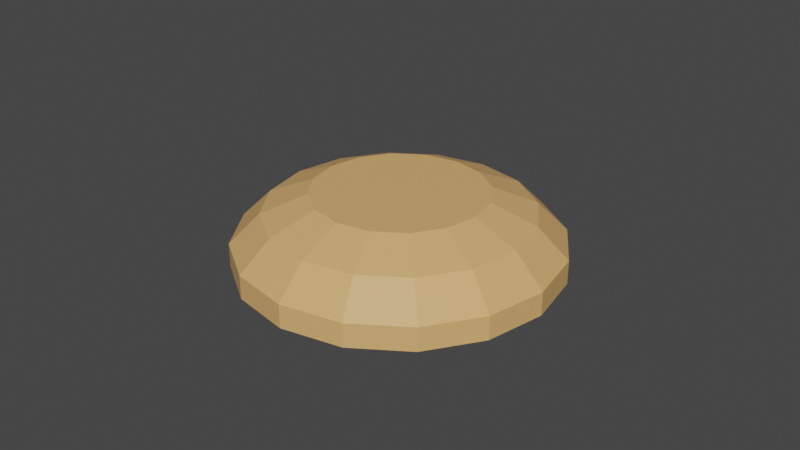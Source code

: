 # Source: Bun.blend  (saved by Blender 3.5.10; exported with 4.5.12 LTS)
import bpy
from mathutils import Matrix  # noqa: F401  (used for matrix-valued properties, if any)

bpy.ops.wm.read_factory_settings(use_empty=True)
scene = bpy.context.scene
scene.name = 'Scene'

# ---- materials (node trees are filled in below, after node groups)
mat_bun = bpy.data.materials.new('Bun')
mat_bun.use_transparent_shadow = False

# ---- material node trees
mat_bun.use_nodes = True; mat_bun.node_tree.nodes.clear()
_N = mat_bun.node_tree.nodes; _L = mat_bun.node_tree.links
n0 = _N.new('ShaderNodeBsdfPrincipled'); n0.name = 'Principled BSDF'; n0.location = (10, 300)
n0.distribution = 'GGX'
n0.subsurface_method = 'RANDOM_WALK_SKIN'
n0.inputs[0].default_value = (0.8, 0.4484, 0.1657, 1.0)
n0.inputs[3].default_value = 1.45
n0.inputs[27].default_value = (0.0, 0.0, 0.0, 1.0)
n0.inputs[28].default_value = 1.0
n1 = _N.new('ShaderNodeOutputMaterial'); n1.name = 'Material Output'; n1.location = (300, 300)
_L.new(n0.outputs[0], n1.inputs[0])
n1.is_active_output = True

# ---- world
world_world = bpy.data.worlds.new('World'); scene.world = world_world
world_world.use_nodes = True; world_world.node_tree.nodes.clear()
_N = world_world.node_tree.nodes; _L = world_world.node_tree.links
n0 = _N.new('ShaderNodeOutputWorld'); n0.name = 'World Output'; n0.location = (300, 300)
n1 = _N.new('ShaderNodeBackground'); n1.name = 'Background'; n1.location = (10, 300)
n1.inputs[0].default_value = (0.05088, 0.05088, 0.05088, 1.0)
_L.new(n1.outputs[0], n0.inputs[0])
n0.is_active_output = True
world_world.color = (0.05088, 0.05088, 0.05088)
world_world.use_sun_shadow = False
world_world.sun_shadow_jitter_overblur = 0.0

# ---- meshes
me_circle_001 = bpy.data.meshes.new('Circle.001')
me_circle_001.from_pydata([(0.0, 0.04992, 0.0), (-0.0191, 0.04612, 0.0), (-0.0353, 0.0353, 0.0), (-0.04612, 0.0191, 0.0), (-0.04992, 0.0, 0.0), (-0.04612, -0.0191, 0.0), (-0.0353, -0.0353, 0.0), (-0.0191, -0.04612, 0.0), (0.0, -0.04992, 0.0), (0.0191, -0.04612, 0.0), (0.0353, -0.0353, 0.0), (0.04612, -0.0191, 0.0), (0.04992, 0.0, 0.0), (0.04612, 0.0191, 0.0), (0.0353, 0.0353, 0.0), (0.0191, 0.04612, 0.0), (-0.01026, 0.02477, 0.02243), (0.0, 0.02681, 0.02243), (-0.01896, 0.01896, 0.02243), (-0.02477, 0.01026, 0.02243), (-0.02681, 0.0, 0.02243), (-0.02477, -0.01026, 0.02243), (-0.01896, -0.01896, 0.02243), (-0.01026, -0.02477, 0.02243), (0.0, -0.02681, 0.02243), (0.01026, -0.02477, 0.02243), (0.01896, -0.01896, 0.02243), (0.02477, -0.01026, 0.02243), (0.02681, 0.0, 0.02243), (0.02477, 0.01026, 0.02243), (0.01896, 0.01896, 0.02243), (0.01026, 0.02477, 0.02243), (-0.0191, 0.04612, 0.007416), (0.0, 0.04992, 0.007416), (-0.0353, 0.0353, 0.007416), (-0.04612, 0.0191, 0.007416), (-0.04992, 0.0, 0.007416), (-0.04612, -0.0191, 0.007416), (-0.0353, -0.0353, 0.007416), (-0.0191, -0.04612, 0.007416), (0.0, -0.04992, 0.007416), (0.0191, -0.04612, 0.007416), (0.0353, -0.0353, 0.007416), (0.04612, -0.0191, 0.007416), (0.04992, 0.0, 0.007416), (0.04612, 0.0191, 0.007416), (0.0353, 0.0353, 0.007416), (0.0191, 0.04612, 0.007416), (-0.01557, 0.0376, 0.01668), (0.0, 0.0407, 0.01668), (-0.02878, 0.02878, 0.01668), (-0.0376, 0.01557, 0.01668), (-0.0407, 0.0, 0.01668), (-0.0376, -0.01557, 0.01668), (-0.02878, -0.02878, 0.01668), (-0.01557, -0.0376, 0.01668), (0.0, -0.0407, 0.01668), (0.01557, -0.0376, 0.01668), (0.02878, -0.02878, 0.01668), (0.0376, -0.01557, 0.01668), (0.0407, 0.0, 0.01668), (0.0376, 0.01557, 0.01668), (0.02878, 0.02878, 0.01668), (0.01557, 0.0376, 0.01668)], [], [(0, 15, 14, 13, 12, 11, 10, 9, 8, 7, 6, 5, 4, 3, 2, 1), (17, 16, 18, 19, 20, 21, 22, 23, 24, 25, 26, 27, 28, 29, 30, 31), (1, 2, 34, 32), (9, 10, 42, 41), (2, 3, 35, 34), (10, 11, 43, 42), (3, 4, 36, 35), (11, 12, 44, 43), (4, 5, 37, 36), (12, 13, 45, 44), (5, 6, 38, 37), (13, 14, 46, 45), (6, 7, 39, 38), (14, 15, 47, 46), (7, 8, 40, 39), (0, 1, 32, 33), (15, 0, 33, 47), (8, 9, 41, 40), (48, 49, 33, 32), (50, 48, 32, 34), (51, 50, 34, 35), (52, 51, 35, 36), (53, 52, 36, 37), (54, 53, 37, 38), (55, 54, 38, 39), (56, 55, 39, 40), (57, 56, 40, 41), (58, 57, 41, 42), (59, 58, 42, 43), (60, 59, 43, 44), (61, 60, 44, 45), (62, 61, 45, 46), (63, 62, 46, 47), (49, 63, 47, 33), (16, 17, 49, 48), (18, 16, 48, 50), (19, 18, 50, 51), (20, 19, 51, 52), (21, 20, 52, 53), (22, 21, 53, 54), (23, 22, 54, 55), (24, 23, 55, 56), (25, 24, 56, 57), (26, 25, 57, 58), (27, 26, 58, 59), (28, 27, 59, 60), (29, 28, 60, 61), (30, 29, 61, 62), (31, 30, 62, 63), (17, 31, 63, 49)])
_uv = me_circle_001.uv_layers.new(name='UVMap')
_uv.uv.foreach_set('vector', [0.5, 1.0, 0.6913, 0.9619, 0.8536, 0.8536, 0.9619, 0.6913, 1.0, 0.5, 0.9619, 0.3087, 0.8536, 0.1464, 0.6913, 0.03806, 0.5, 0.0, 0.3087, 0.03806, 0.1464, 0.1464, 0.03806, 0.3087, 0.0, 0.5, 0.03806, 0.6913, 0.1464, 0.8536, 0.3087, 0.9619, 0.5, 0.7685, 0.3972, 0.7481, 0.3101, 0.6899, 0.2519, 0.6028, 0.2315, 0.5, 0.2519, 0.3972, 0.3101, 0.3101, 0.3972, 0.2519, 0.5, 0.2315, 0.6028, 0.2519, 0.6899, 0.3101, 0.7481, 0.3972, 0.7685, 0.5, 0.7481, 0.6028, 0.6899, 0.6899, 0.6028, 0.7481, 0.3087, 0.9619, 0.1464, 0.8536, 0.1464, 0.8536, 0.3087, 0.9619, 0.6913, 0.03806, 0.8536, 0.1464, 0.8536, 0.1464, 0.6913, 0.03806, 0.1464, 0.8536, 0.03806, 0.6913, 0.03806, 0.6913, 0.1464, 0.8536, 0.8536, 0.1464, 0.9619, 0.3087, 0.9619, 0.3087, 0.8536, 0.1464, 0.03806, 0.6913, 0.0, 0.5, 0.0, 0.5, 0.03806, 0.6913, 0.9619, 0.3087, 1.0, 0.5, 1.0, 0.5, 0.9619, 0.3087, 0.0, 0.5, 0.03806, 0.3087, 0.03806, 0.3087, 0.0, 0.5, 1.0, 0.5, 0.9619, 0.6913, 0.9619, 0.6913, 1.0, 0.5, 0.03806, 0.3087, 0.1464, 0.1464, 0.1464, 0.1464, 0.03806, 0.3087, 0.9619, 0.6913, 0.8536, 0.8536, 0.8536, 0.8536, 0.9619, 0.6913, 0.1464, 0.1464, 0.3087, 0.03806, 0.3087, 0.03806, 0.1464, 0.1464, 0.8536, 0.8536, 0.6913, 0.9619, 0.6913, 0.9619, 0.8536, 0.8536, 0.3087, 0.03806, 0.5, 0.0, 0.5, 0.0, 0.3087, 0.03806, 0.5, 1.0, 0.3087, 0.9619, 0.3087, 0.9619, 0.5, 1.0, 0.6913, 0.9619, 0.5, 1.0, 0.5, 1.0, 0.6913, 0.9619, 0.5, 0.0, 0.6913, 0.03806, 0.6913, 0.03806, 0.5, 0.0, 0.344, 0.8766, 0.5, 0.9076, 0.5, 1.0, 0.3087, 0.9619, 0.2118, 0.7882, 0.344, 0.8766, 0.3087, 0.9619, 0.1464, 0.8536, 0.1234, 0.656, 0.2118, 0.7882, 0.1464, 0.8536, 0.03806, 0.6913, 0.09237, 0.5, 0.1234, 0.656, 0.03806, 0.6913, 0.0, 0.5, 0.1234, 0.344, 0.09237, 0.5, 0.0, 0.5, 0.03806, 0.3087, 0.2118, 0.2118, 0.1234, 0.344, 0.03806, 0.3087, 0.1464, 0.1464, 0.344, 0.1234, 0.2118, 0.2118, 0.1464, 0.1464, 0.3087, 0.03806, 0.5, 0.09237, 0.344, 0.1234, 0.3087, 0.03806, 0.5, 0.0, 0.656, 0.1234, 0.5, 0.09237, 0.5, 0.0, 0.6913, 0.03806, 0.7882, 0.2118, 0.656, 0.1234, 0.6913, 0.03806, 0.8536, 0.1464, 0.8766, 0.344, 0.7882, 0.2118, 0.8536, 0.1464, 0.9619, 0.3087, 0.9076, 0.5, 0.8766, 0.344, 0.9619, 0.3087, 1.0, 0.5, 0.8766, 0.656, 0.9076, 0.5, 1.0, 0.5, 0.9619, 0.6913, 0.7882, 0.7882, 0.8766, 0.656, 0.9619, 0.6913, 0.8536, 0.8536, 0.656, 0.8766, 0.7882, 0.7882, 0.8536, 0.8536, 0.6913, 0.9619, 0.5, 0.9076, 0.656, 0.8766, 0.6913, 0.9619, 0.5, 1.0, 0.3972, 0.7481, 0.5, 0.7685, 0.5, 0.9076, 0.344, 0.8766, 0.3101, 0.6899, 0.3972, 0.7481, 0.344, 0.8766, 0.2118, 0.7882, 0.2519, 0.6028, 0.3101, 0.6899, 0.2118, 0.7882, 0.1234, 0.656, 0.2315, 0.5, 0.2519, 0.6028, 0.1234, 0.656, 0.09237, 0.5, 0.2519, 0.3972, 0.2315, 0.5, 0.09237, 0.5, 0.1234, 0.344, 0.3101, 0.3101, 0.2519, 0.3972, 0.1234, 0.344, 0.2118, 0.2118, 0.3972, 0.2519, 0.3101, 0.3101, 0.2118, 0.2118, 0.344, 0.1234, 0.5, 0.2315, 0.3972, 0.2519, 0.344, 0.1234, 0.5, 0.09237, 0.6028, 0.2519, 0.5, 0.2315, 0.5, 0.09237, 0.656, 0.1234, 0.6899, 0.3101, 0.6028, 0.2519, 0.656, 0.1234, 0.7882, 0.2118, 0.7481, 0.3972, 0.6899, 0.3101, 0.7882, 0.2118, 0.8766, 0.344, 0.7685, 0.5, 0.7481, 0.3972, 0.8766, 0.344, 0.9076, 0.5, 0.7481, 0.6028, 0.7685, 0.5, 0.9076, 0.5, 0.8766, 0.656, 0.6899, 0.6899, 0.7481, 0.6028, 0.8766, 0.656, 0.7882, 0.7882, 0.6028, 0.7481, 0.6899, 0.6899, 0.7882, 0.7882, 0.656, 0.8766, 0.5, 0.7685, 0.6028, 0.7481, 0.656, 0.8766, 0.5, 0.9076])
me_circle_001.materials.append(mat_bun)
me_circle_001.update()

# ---- objects
ob_bun = bpy.data.objects.new('Bun', me_circle_001)

# ---- transforms, parenting, visibility, modifiers, constraints
ob_bun.location = (0.0, 0.0, 0.0)

# ---- collection membership
scene.collection.objects.link(ob_bun)

# ---- scene / render settings (as saved in the file)
scene.frame_start = 1; scene.frame_end = 250; scene.frame_set(21)
scene.render.engine = 'BLENDER_EEVEE_NEXT'
scene.cycles.sampling_pattern = 'TABULATED_SOBOL'
scene.view_settings.view_transform = 'Filmic'
bpy.context.view_layer.update()

# ---- added for rendering (the .blend has no active camera and no usable light): camera, sun
cam_auto = bpy.data.cameras.new('AutoCamera')
cam_auto.lens = 50.0
cam_auto.sensor_width = 36.0
cam_auto.clip_end = 1000.0
ob_auto_camera = bpy.data.objects.new('AutoCamera', cam_auto)
scene.collection.objects.link(ob_auto_camera)
ob_auto_camera.location = (0.185045, -0.222054, 0.159252)
ob_auto_camera.rotation_euler = (1.09748, -7.21219e-08, 0.694738)
scene.camera = ob_auto_camera
light_auto_sun = bpy.data.lights.new('AutoSun', 'SUN')
light_auto_sun.energy = 3.0
light_auto_sun.angle = 0.0523599
ob_auto_sun = bpy.data.objects.new('AutoSun', light_auto_sun)
scene.collection.objects.link(ob_auto_sun)
ob_auto_sun.rotation_euler = (0.872665, 0.174533, 0.523599)
bpy.context.view_layer.update()
